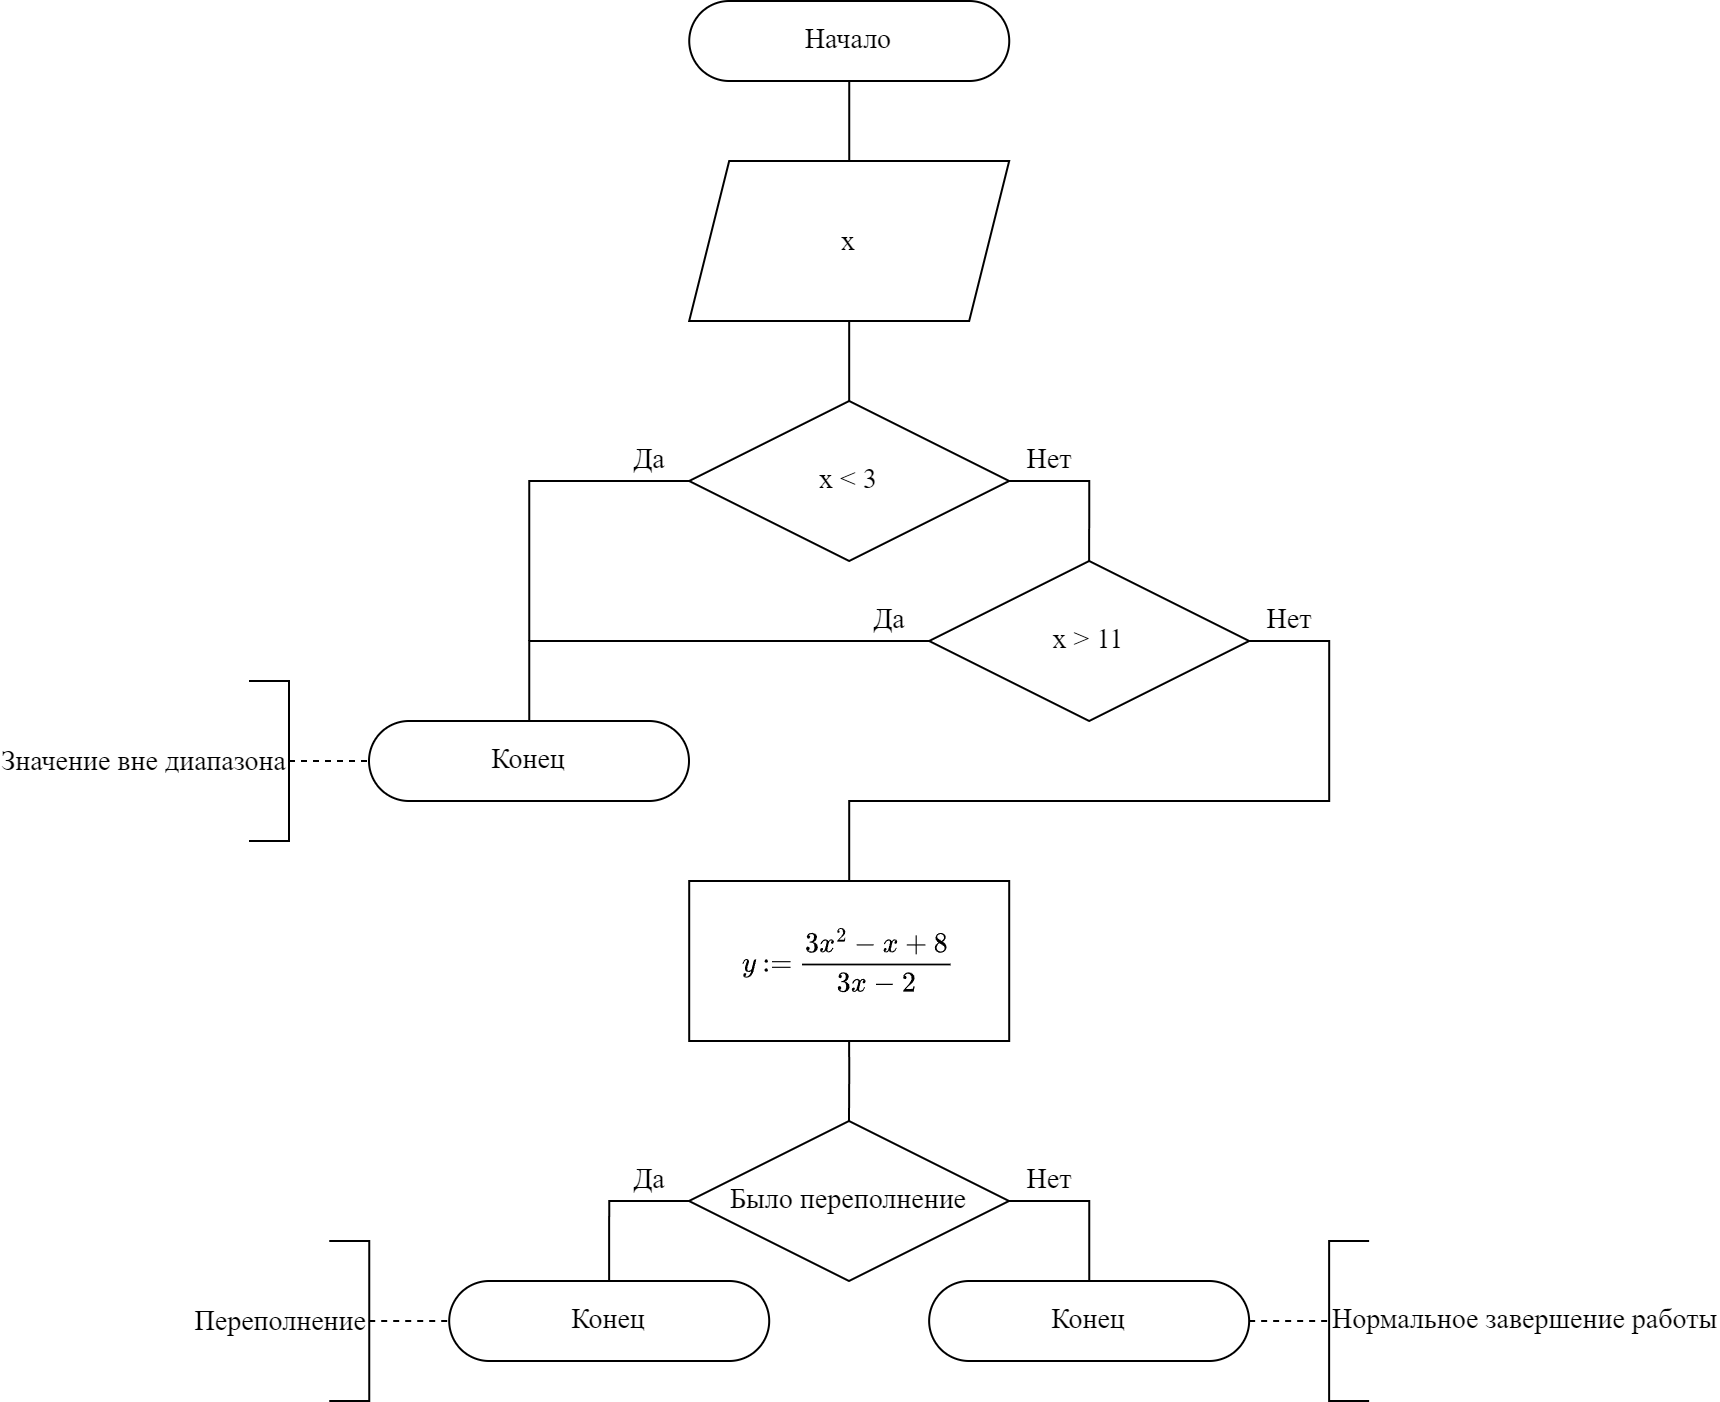

The diagram above was exported from draw.io. Its source (the exported page's mxGraphModel, read from the mxfile embedded in the PNG):
<mxGraphModel dx="2233" dy="826" grid="1" gridSize="10" guides="1" tooltips="1" connect="1" arrows="1" fold="1" page="1" pageScale="1" pageWidth="827" pageHeight="1169" math="1" shadow="0">
  <root>
    <mxCell id="0" />
    <mxCell id="1" parent="0" />
    <mxCell id="mjd6Uui-uGmNhxnW7Y1J-15" value="" style="edgeStyle=orthogonalEdgeStyle;rounded=0;orthogonalLoop=1;jettySize=auto;html=1;endArrow=none;endFill=0;" parent="1" source="mjd6Uui-uGmNhxnW7Y1J-1" edge="1">
      <mxGeometry relative="1" as="geometry">
        <mxPoint x="-359.88" y="120" as="targetPoint" />
      </mxGeometry>
    </mxCell>
    <mxCell id="mjd6Uui-uGmNhxnW7Y1J-1" value="Начало" style="rounded=1;whiteSpace=wrap;html=1;arcSize=50;fontFamily=Times New Roman;fontStyle=0;fontSize=14;" parent="1" vertex="1">
      <mxGeometry x="-439.88" y="40" width="160" height="40" as="geometry" />
    </mxCell>
    <mxCell id="mjd6Uui-uGmNhxnW7Y1J-8" style="edgeStyle=orthogonalEdgeStyle;rounded=0;jumpStyle=arc;jumpSize=6;orthogonalLoop=1;jettySize=auto;html=1;fontFamily=Times New Roman;fontSize=14;endArrow=none;endFill=0;" parent="1" source="mjd6Uui-uGmNhxnW7Y1J-10" edge="1">
      <mxGeometry relative="1" as="geometry">
        <mxPoint x="-519.88" y="360" as="targetPoint" />
        <Array as="points">
          <mxPoint x="-519.88" y="280" />
          <mxPoint x="-519.88" y="360" />
        </Array>
      </mxGeometry>
    </mxCell>
    <mxCell id="mjd6Uui-uGmNhxnW7Y1J-9" style="edgeStyle=orthogonalEdgeStyle;rounded=0;jumpStyle=arc;jumpSize=6;orthogonalLoop=1;jettySize=auto;html=1;fontFamily=Times New Roman;fontSize=14;endArrow=none;endFill=0;entryX=0.5;entryY=0;entryDx=0;entryDy=0;" parent="1" source="mjd6Uui-uGmNhxnW7Y1J-10" edge="1">
      <mxGeometry relative="1" as="geometry">
        <mxPoint x="-239.9099999999999" y="320" as="targetPoint" />
        <Array as="points">
          <mxPoint x="-239.9099999999999" y="280" />
        </Array>
      </mxGeometry>
    </mxCell>
    <mxCell id="mjd6Uui-uGmNhxnW7Y1J-10" value="x &amp;lt; 3" style="rhombus;whiteSpace=wrap;html=1;fontSize=14;fontFamily=Times New Roman;fontStyle=0" parent="1" vertex="1">
      <mxGeometry x="-439.9099999999999" y="240" width="160" height="80" as="geometry" />
    </mxCell>
    <mxCell id="mjd6Uui-uGmNhxnW7Y1J-11" value="Нет" style="text;html=1;align=center;verticalAlign=middle;resizable=0;points=[];autosize=1;strokeColor=none;fillColor=none;fontSize=14;fontFamily=Times New Roman;" parent="1" vertex="1">
      <mxGeometry x="-279.9099999999999" y="260" width="40" height="20" as="geometry" />
    </mxCell>
    <mxCell id="mjd6Uui-uGmNhxnW7Y1J-12" value="Да" style="text;html=1;align=center;verticalAlign=middle;resizable=0;points=[];autosize=1;strokeColor=none;fillColor=none;fontSize=14;fontFamily=Times New Roman;" parent="1" vertex="1">
      <mxGeometry x="-474.90999999999997" y="260" width="30" height="20" as="geometry" />
    </mxCell>
    <mxCell id="mjd6Uui-uGmNhxnW7Y1J-16" value="" style="edgeStyle=orthogonalEdgeStyle;rounded=0;orthogonalLoop=1;jettySize=auto;html=1;endArrow=none;endFill=0;" parent="1" target="mjd6Uui-uGmNhxnW7Y1J-10" edge="1">
      <mxGeometry relative="1" as="geometry">
        <mxPoint x="-359.90999999999997" y="200" as="sourcePoint" />
      </mxGeometry>
    </mxCell>
    <mxCell id="mjd6Uui-uGmNhxnW7Y1J-17" style="edgeStyle=orthogonalEdgeStyle;rounded=0;jumpStyle=arc;jumpSize=6;orthogonalLoop=1;jettySize=auto;html=1;fontFamily=Times New Roman;fontSize=14;endArrow=none;endFill=0;entryX=0.75;entryY=0;entryDx=0;entryDy=0;" parent="1" source="mjd6Uui-uGmNhxnW7Y1J-19" target="mjd6Uui-uGmNhxnW7Y1J-39" edge="1">
      <mxGeometry relative="1" as="geometry">
        <mxPoint x="-559.88" y="400" as="targetPoint" />
        <Array as="points">
          <mxPoint x="-519.88" y="360" />
        </Array>
      </mxGeometry>
    </mxCell>
    <mxCell id="mjd6Uui-uGmNhxnW7Y1J-18" style="edgeStyle=orthogonalEdgeStyle;rounded=0;jumpStyle=arc;jumpSize=6;orthogonalLoop=1;jettySize=auto;html=1;fontFamily=Times New Roman;fontSize=14;endArrow=none;endFill=0;entryX=0.5;entryY=0;entryDx=0;entryDy=0;" parent="1" source="mjd6Uui-uGmNhxnW7Y1J-19" edge="1">
      <mxGeometry relative="1" as="geometry">
        <mxPoint x="-359.9" y="480" as="targetPoint" />
        <Array as="points">
          <mxPoint x="-119.88" y="360" />
          <mxPoint x="-119.88" y="440" />
          <mxPoint x="-359.88" y="440" />
        </Array>
      </mxGeometry>
    </mxCell>
    <mxCell id="mjd6Uui-uGmNhxnW7Y1J-19" value="x &amp;gt; 11" style="rhombus;whiteSpace=wrap;html=1;fontSize=14;fontFamily=Times New Roman;fontStyle=0" parent="1" vertex="1">
      <mxGeometry x="-319.9099999999999" y="320" width="160" height="80" as="geometry" />
    </mxCell>
    <mxCell id="mjd6Uui-uGmNhxnW7Y1J-20" value="Нет" style="text;html=1;align=center;verticalAlign=middle;resizable=0;points=[];autosize=1;strokeColor=none;fillColor=none;fontSize=14;fontFamily=Times New Roman;" parent="1" vertex="1">
      <mxGeometry x="-159.9099999999999" y="340" width="40" height="20" as="geometry" />
    </mxCell>
    <mxCell id="mjd6Uui-uGmNhxnW7Y1J-21" value="Да" style="text;html=1;align=center;verticalAlign=middle;resizable=0;points=[];autosize=1;strokeColor=none;fillColor=none;fontSize=14;fontFamily=Times New Roman;" parent="1" vertex="1">
      <mxGeometry x="-354.9099999999999" y="340" width="30" height="20" as="geometry" />
    </mxCell>
    <mxCell id="mjd6Uui-uGmNhxnW7Y1J-23" value="&lt;div style=&quot;line-height: 22px;&quot;&gt;x&lt;/div&gt;" style="shape=parallelogram;perimeter=parallelogramPerimeter;whiteSpace=wrap;html=1;fixedSize=1;fontFamily=Times New Roman;fontStyle=0;fontSize=14;" parent="1" vertex="1">
      <mxGeometry x="-439.9100000000002" y="120" width="160" height="80" as="geometry" />
    </mxCell>
    <mxCell id="mjd6Uui-uGmNhxnW7Y1J-26" value="`y:=(3x^2-x+8)/(3x-2)`" style="rounded=0;whiteSpace=wrap;html=1;fontSize=14;fontFamily=Times New Roman;fontStyle=0" parent="1" vertex="1">
      <mxGeometry x="-439.9" y="480" width="160" height="80" as="geometry" />
    </mxCell>
    <mxCell id="mjd6Uui-uGmNhxnW7Y1J-35" value="" style="edgeStyle=orthogonalEdgeStyle;rounded=0;orthogonalLoop=1;jettySize=auto;html=1;fontFamily=Times New Roman;fontColor=default;endArrow=none;endFill=0;" parent="1" target="mjd6Uui-uGmNhxnW7Y1J-32" edge="1">
      <mxGeometry relative="1" as="geometry">
        <mxPoint x="-359.90999999999997" y="560" as="sourcePoint" />
      </mxGeometry>
    </mxCell>
    <mxCell id="mjd6Uui-uGmNhxnW7Y1J-30" style="edgeStyle=orthogonalEdgeStyle;rounded=0;jumpStyle=arc;jumpSize=6;orthogonalLoop=1;jettySize=auto;html=1;fontFamily=Times New Roman;fontSize=14;endArrow=none;endFill=0;fontColor=default;" parent="1" source="mjd6Uui-uGmNhxnW7Y1J-32" edge="1">
      <mxGeometry relative="1" as="geometry">
        <mxPoint x="-479.92999999999995" y="680" as="targetPoint" />
        <Array as="points">
          <mxPoint x="-479.9999999999999" y="640" />
        </Array>
      </mxGeometry>
    </mxCell>
    <mxCell id="mjd6Uui-uGmNhxnW7Y1J-31" style="edgeStyle=orthogonalEdgeStyle;rounded=0;jumpStyle=arc;jumpSize=6;orthogonalLoop=1;jettySize=auto;html=1;fontFamily=Times New Roman;fontSize=14;endArrow=none;endFill=0;fontColor=default;" parent="1" source="mjd6Uui-uGmNhxnW7Y1J-32" edge="1">
      <mxGeometry relative="1" as="geometry">
        <mxPoint x="-239.90000000000003" y="680" as="targetPoint" />
        <Array as="points">
          <mxPoint x="-239.90000000000003" y="640" />
          <mxPoint x="-239.90000000000003" y="680" />
        </Array>
      </mxGeometry>
    </mxCell>
    <mxCell id="mjd6Uui-uGmNhxnW7Y1J-32" value="Было переполнение" style="rhombus;whiteSpace=wrap;html=1;fontSize=14;fontFamily=Times New Roman;fontStyle=0;fontColor=default;fillColor=default;" parent="1" vertex="1">
      <mxGeometry x="-439.9999999999999" y="600" width="160" height="80" as="geometry" />
    </mxCell>
    <mxCell id="mjd6Uui-uGmNhxnW7Y1J-33" value="Нет" style="text;html=1;align=center;verticalAlign=middle;resizable=0;points=[];autosize=1;strokeColor=none;fillColor=none;fontSize=14;fontFamily=Times New Roman;fontColor=default;" parent="1" vertex="1">
      <mxGeometry x="-279.9999999999999" y="620" width="40" height="20" as="geometry" />
    </mxCell>
    <mxCell id="mjd6Uui-uGmNhxnW7Y1J-34" value="Да" style="text;html=1;align=center;verticalAlign=middle;resizable=0;points=[];autosize=1;strokeColor=none;fillColor=none;fontSize=14;fontFamily=Times New Roman;fontColor=default;" parent="1" vertex="1">
      <mxGeometry x="-474.9999999999999" y="620" width="30" height="20" as="geometry" />
    </mxCell>
    <mxCell id="mjd6Uui-uGmNhxnW7Y1J-37" value="Конец" style="rounded=1;whiteSpace=wrap;html=1;arcSize=50;fontFamily=Times New Roman;fontStyle=0;fontSize=14;fontColor=default;fillColor=default;" parent="1" vertex="1">
      <mxGeometry x="-319.92999999999995" y="680" width="160" height="40" as="geometry" />
    </mxCell>
    <mxCell id="mjd6Uui-uGmNhxnW7Y1J-38" value="Конец" style="rounded=1;whiteSpace=wrap;html=1;arcSize=50;fontFamily=Times New Roman;fontStyle=0;fontSize=14;fontColor=default;fillColor=default;" parent="1" vertex="1">
      <mxGeometry x="-559.9" y="680" width="160" height="40" as="geometry" />
    </mxCell>
    <mxCell id="mjd6Uui-uGmNhxnW7Y1J-39" value="Конец" style="rounded=1;whiteSpace=wrap;html=1;arcSize=50;fontFamily=Times New Roman;fontStyle=0;fontSize=14;fontColor=default;fillColor=default;" parent="1" vertex="1">
      <mxGeometry x="-600" y="400" width="160" height="40" as="geometry" />
    </mxCell>
    <mxCell id="mjd6Uui-uGmNhxnW7Y1J-40" value="" style="edgeStyle=orthogonalEdgeStyle;rounded=0;orthogonalLoop=1;jettySize=auto;html=1;fontFamily=Times New Roman;fontColor=#000000;endArrow=none;endFill=0;dashed=1;" parent="1" source="mjd6Uui-uGmNhxnW7Y1J-41" edge="1">
      <mxGeometry relative="1" as="geometry">
        <mxPoint x="-600" y="420" as="targetPoint" />
      </mxGeometry>
    </mxCell>
    <mxCell id="mjd6Uui-uGmNhxnW7Y1J-41" value="&lt;div style=&quot;&quot;&gt;&lt;div style=&quot;line-height: 22px;&quot;&gt;&lt;div style=&quot;&quot;&gt;&lt;span style=&quot;background-color: initial;&quot;&gt;Значение вне диапазона&lt;/span&gt;&lt;br&gt;&lt;/div&gt;&lt;/div&gt;&lt;/div&gt;" style="strokeWidth=1;html=1;shape=mxgraph.flowchart.annotation_1;align=right;pointerEvents=1;fontSize=14;fontStyle=0;fontFamily=Times New Roman;flipV=1;flipH=1;fontColor=default;fillColor=default;" parent="1" vertex="1">
      <mxGeometry x="-660" y="380" width="20" height="80" as="geometry" />
    </mxCell>
    <mxCell id="mjd6Uui-uGmNhxnW7Y1J-44" value="" style="edgeStyle=orthogonalEdgeStyle;rounded=0;orthogonalLoop=1;jettySize=auto;html=1;fontFamily=Times New Roman;fontSize=14;endArrow=none;endFill=0;dashed=1;fontColor=default;" parent="1" target="mjd6Uui-uGmNhxnW7Y1J-45" edge="1">
      <mxGeometry relative="1" as="geometry">
        <mxPoint x="-159.93" y="700" as="sourcePoint" />
      </mxGeometry>
    </mxCell>
    <mxCell id="mjd6Uui-uGmNhxnW7Y1J-45" value="&lt;div style=&quot;text-align: center;&quot;&gt;&lt;span style=&quot;text-align: right; background-color: initial;&quot;&gt;Нормальное завершение работы&lt;/span&gt;&lt;br&gt;&lt;/div&gt;" style="strokeWidth=1;html=1;shape=mxgraph.flowchart.annotation_1;align=left;pointerEvents=1;fontSize=14;fontStyle=0;fontFamily=Times New Roman;fontColor=default;fillColor=default;" parent="1" vertex="1">
      <mxGeometry x="-119.93" y="660" width="20" height="80" as="geometry" />
    </mxCell>
    <mxCell id="mjd6Uui-uGmNhxnW7Y1J-48" value="" style="edgeStyle=orthogonalEdgeStyle;rounded=0;orthogonalLoop=1;jettySize=auto;html=1;fontFamily=Times New Roman;fontColor=#000000;endArrow=none;endFill=0;dashed=1;" parent="1" source="mjd6Uui-uGmNhxnW7Y1J-49" edge="1">
      <mxGeometry relative="1" as="geometry">
        <mxPoint x="-559.8999999999999" y="700" as="targetPoint" />
      </mxGeometry>
    </mxCell>
    <mxCell id="mjd6Uui-uGmNhxnW7Y1J-49" value="&lt;div style=&quot;&quot;&gt;&lt;div style=&quot;line-height: 22px;&quot;&gt;&lt;div style=&quot;&quot;&gt;&lt;span style=&quot;text-align: center;&quot;&gt;Переполнение&lt;/span&gt;&lt;br&gt;&lt;/div&gt;&lt;/div&gt;&lt;/div&gt;" style="strokeWidth=1;html=1;shape=mxgraph.flowchart.annotation_1;align=right;pointerEvents=1;fontSize=14;fontStyle=0;fontFamily=Times New Roman;flipV=1;flipH=1;fontColor=default;fillColor=default;" parent="1" vertex="1">
      <mxGeometry x="-619.9" y="660" width="20" height="80" as="geometry" />
    </mxCell>
  </root>
</mxGraphModel>